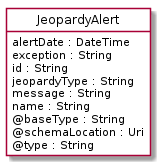

The diagram above was rendered by PlantUML. Its source (embedded in the PNG):
@startuml
hide circle
hide methods
hide stereotype
show <<Enumeration>> stereotype
skinparam class {
   BackgroundColor<<Enumeration>> #E6F5F7
   BackgroundColor<<Ref>> #FFFFE0
   BackgroundColor<<Pivot>> #FFFFFFF
   BackgroundColor<<SimpleType>> #E2F0DA
   BackgroundColor #FCF2E3
}

class JeopardyAlert <<Pivot>> {
    alertDate : DateTime
    exception : String
    id : String
    jeopardyType : String
    message : String
    name : String
    @baseType : String
    @schemaLocation : Uri
    @type : String
}


@enduml